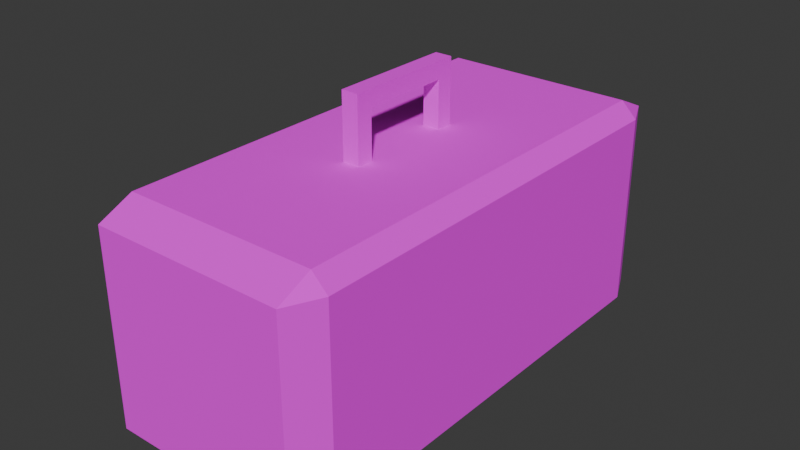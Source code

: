 # Source: ToolsBox2.blend  (saved by Blender 4.2.67; exported with 4.5.12 LTS)
import bpy
from mathutils import Matrix  # noqa: F401  (used for matrix-valued properties, if any)

bpy.ops.wm.read_factory_settings(use_empty=True)
scene = bpy.context.scene
scene.name = 'Scene'

# ---- collections
col_collection = bpy.data.collections.new('Collection'); scene.collection.children.link(col_collection)

# ---- images (referenced by path relative to the original .blend; pixels are not part of the script)
import os
ASSET_DIR = os.environ.get("B2B_ASSET_DIR", "")  # directory of the original .blend (textures are referenced by path, not embedded)
HERE = os.path.dirname(os.path.abspath(__file__))  # packed textures are extracted next to this script under _unpacked/

def load_image(name, relpath, width, height, colorspace="sRGB"):
    """Load a texture the original file referenced (path relative to the .blend, or extracted next to this script)."""
    p = next((c for c in (os.path.join(HERE, relpath), os.path.join(ASSET_DIR, relpath)) if relpath and os.path.exists(c)), "")
    if p:
        img = bpy.data.images.load(p, check_existing=True)
        img.name = name
    else:  # same state as the original file: an image datablock whose file is absent (Cycles renders it pink)
        img = bpy.data.images.new(name, width, height)
        img.source = "FILE"
        img.filepath = "//" + (relpath or name)
    img.colorspace_settings.name = colorspace
    return img
img_toolbox2_png = load_image('ToolBox2.png', 'ToolBox2.png', 1024, 1024, 'sRGB')

# ---- materials (node trees are filled in below, after node groups)
mat_toolbox2 = bpy.data.materials.new('ToolBox2')
mat_toolbox2.alpha_threshold = 0.0
mat_toolbox2.roughness = 0.5
mat_toolbox2.line_color = (0.0, 0.0, 0.0, 1.0)

# ---- material node trees
mat_toolbox2.use_nodes = True; mat_toolbox2.node_tree.nodes.clear()
_N = mat_toolbox2.node_tree.nodes; _L = mat_toolbox2.node_tree.links
n0 = _N.new('ShaderNodeOutputMaterial'); n0.name = 'Material Output'; n0.location = (300, 300)
n1 = _N.new('ShaderNodeBsdfPrincipled'); n1.name = 'Principled BSDF'; n1.location = (10, 300)
n1.inputs[2].default_value = 1.0
n1.inputs[3].default_value = 1.45
n2 = _N.new('ShaderNodeTexImage'); n2.name = 'Image Texture'; n2.location = (-280, 280)
n2.image = img_toolbox2_png
n2.interpolation = 'Closest'
_L.new(n1.outputs[0], n0.inputs[0])
_L.new(n2.outputs[0], n1.inputs[0])
n0.is_active_output = True

# ---- world
world_world = bpy.data.worlds.new('World'); scene.world = world_world
world_world.use_nodes = True; world_world.node_tree.nodes.clear()
_N = world_world.node_tree.nodes; _L = world_world.node_tree.links
n0 = _N.new('ShaderNodeOutputWorld'); n0.name = 'World Output'; n0.location = (300, 300)
n1 = _N.new('ShaderNodeBackground'); n1.name = 'Background'; n1.location = (10, 300)
n1.inputs[0].default_value = (0.05088, 0.05088, 0.05088, 1.0)
_L.new(n1.outputs[0], n0.inputs[0])
n0.is_active_output = True
world_world.color = (0.05088, 0.05088, 0.05088)
world_world.sun_shadow_jitter_overblur = 0.0

# ---- meshes
me_cube_007 = bpy.data.meshes.new('Cube.007')
me_cube_007.from_pydata([(-0.86, -0.86, -1.0), (-0.86, -1.0, -0.86), (-1.0, -0.86, -0.86), (-0.86, -1.0, 0.86), (-0.86, -0.86, 1.0), (-1.0, -0.86, 0.86), (-0.86, 0.86, -1.0), (-1.0, 0.86, -0.86), (-0.86, 1.0, -0.86), (-0.86, 0.86, 1.0), (-0.86, 1.0, 0.86), (-1.0, 0.86, 0.86), (0.86, -0.86, -1.0), (1.0, -0.86, -0.86), (0.86, -1.0, -0.86), (0.86, -0.86, 1.0), (0.86, -1.0, 0.86), (1.0, -0.86, 0.86), (0.86, 0.86, -1.0), (0.86, 1.0, -0.86), (1.0, 0.86, -0.86), (0.86, 0.86, 1.0), (1.0, 0.86, 0.86), (0.86, 1.0, 0.86), (-0.07201, 0.1718, 0.9838), (-0.07201, 0.1718, 1.414), (-0.07201, 0.2403, 0.9838), (-0.07201, 0.2402, 1.414), (0.07708, 0.1718, 0.9838), (0.07708, 0.1718, 1.414), (0.07708, 0.2403, 0.9838), (0.07708, 0.2402, 1.414), (-0.07201, -0.2582, 0.9838), (-0.07201, -0.2581, 1.414), (-0.07201, -0.1898, 0.9838), (-0.07201, -0.1898, 1.414), (0.07708, -0.2582, 0.9838), (0.07708, -0.2581, 1.414), (0.07708, -0.1898, 0.9838), (0.07708, -0.1898, 1.414), (-0.07201, -0.258, 1.564), (-0.07201, 0.2401, 1.564), (0.07708, -0.258, 1.564), (0.07708, 0.2401, 1.564)], [(39, 42), (35, 40), (29, 43), (25, 41)], [(14, 16, 3, 1), (20, 22, 17, 13), (21, 9, 4, 15), (2, 5, 11, 7), (8, 10, 23, 19), (0, 1, 2), (3, 4, 5), (6, 7, 8), (9, 10, 11), (12, 13, 14), (15, 16, 17), (18, 19, 20), (21, 22, 23), (6, 0, 2, 7), (1, 3, 5, 2), (4, 9, 11, 5), (10, 8, 7, 11), (18, 6, 8, 19), (9, 21, 23, 10), (22, 20, 19, 23), (12, 18, 20, 13), (21, 15, 17, 22), (16, 14, 13, 17), (0, 12, 14, 1), (15, 4, 3, 16), (6, 18, 12, 0), (24, 25, 27, 26), (26, 27, 31, 30), (30, 31, 29, 28), (28, 29, 25, 24), (26, 30, 28, 24), (32, 33, 35, 34), (34, 35, 39, 38), (38, 39, 37, 36), (36, 37, 33, 32), (34, 38, 36, 32), (33, 40, 41, 27), (27, 41, 43, 31), (31, 43, 42, 37), (37, 42, 40, 33), (27, 31, 37, 33), (43, 41, 40, 42)])
_uv = me_cube_007.uv_layers.new(name='UVMap')
_uv.uv.foreach_set('vector', [0.03563, 0.2047, 0.03563, 0.3955, 0.2264, 0.3955, 0.2264, 0.2047, 0.9267, 0.7572, 0.9267, 0.948, 0.5109, 0.948, 0.5109, 0.7572, 0.22, 0.9288, 0.0292, 0.9288, 0.0292, 0.513, 0.22, 0.513, 0.9273, 0.5049, 0.9273, 0.6957, 0.5115, 0.6957, 0.5115, 0.5049, 0.2264, 0.2047, 0.2264, 0.3955, 0.03563, 0.3955, 0.03563, 0.2047, 0.9273, 0.4894, 0.9611, 0.5049, 0.9273, 0.5049, 0.9611, 0.6957, 0.9273, 0.7112, 0.9273, 0.6957, 0.5115, 0.4894, 0.5115, 0.5049, 0.4776, 0.5049, 0.5115, 0.7112, 0.4776, 0.6957, 0.5115, 0.6957, 0.5109, 0.7416, 0.5109, 0.7572, 0.4771, 0.7572, 0.5109, 0.9635, 0.4771, 0.948, 0.5109, 0.948, 0.9267, 0.7416, 0.9606, 0.7572, 0.9267, 0.7572, 0.9267, 0.9635, 0.9267, 0.948, 0.9606, 0.948, 0.5115, 0.4894, 0.9273, 0.4894, 0.9273, 0.5049, 0.5115, 0.5049, 0.9611, 0.5049, 0.9611, 0.6957, 0.9273, 0.6957, 0.9273, 0.5049, 0.9273, 0.7112, 0.5115, 0.7112, 0.5115, 0.6957, 0.9273, 0.6957, 0.4776, 0.6957, 0.4776, 0.5049, 0.5115, 0.5049, 0.5115, 0.6957, 0.4293, 0.5118, 0.2385, 0.5118, 0.2385, 0.478, 0.4293, 0.478, 0.0292, 0.9288, 0.22, 0.9288, 0.22, 0.9627, 0.0292, 0.9627, 0.9267, 0.948, 0.9267, 0.7572, 0.9606, 0.7572, 0.9606, 0.948, 0.5109, 0.7416, 0.9267, 0.7416, 0.9267, 0.7572, 0.5109, 0.7572, 0.9267, 0.9635, 0.5109, 0.9635, 0.5109, 0.948, 0.9267, 0.948, 0.4771, 0.948, 0.4771, 0.7572, 0.5109, 0.7572, 0.5109, 0.948, 0.2385, 0.9276, 0.4293, 0.9276, 0.4293, 0.9615, 0.2385, 0.9615, 0.22, 0.513, 0.0292, 0.513, 0.0292, 0.4792, 0.22, 0.4792, 0.2385, 0.5118, 0.4293, 0.5118, 0.4293, 0.9276, 0.2385, 0.9276, 0.6566, 0.07244, 0.6566, 0.2285, 0.7106, 0.2286, 0.7107, 0.07244, 0.8187, 0.07632, 0.8187, 0.2325, 0.7646, 0.2325, 0.7646, 0.07632, 0.7107, 0.07244, 0.7106, 0.2286, 0.6566, 0.2285, 0.6566, 0.07244, 0.7091, 0.07154, 0.7091, 0.2192, 0.6579, 0.2192, 0.6579, 0.07154, 0.7652, 0.2331, 0.8189, 0.2331, 0.8189, 0.2868, 0.7652, 0.2868, 0.3167, 0.07244, 0.3168, 0.2286, 0.3707, 0.2285, 0.3707, 0.07244, 0.6579, 0.07154, 0.6579, 0.2192, 0.7091, 0.2192, 0.7091, 0.07154, 0.3707, 0.07244, 0.3707, 0.2285, 0.3168, 0.2286, 0.3167, 0.07244, 0.7646, 0.07632, 0.7646, 0.2325, 0.8187, 0.2325, 0.8187, 0.07632, 0.7652, 0.2336, 0.8189, 0.2336, 0.8189, 0.2874, 0.7652, 0.2874, 0.3168, 0.2286, 0.3169, 0.2828, 0.7106, 0.2828, 0.7106, 0.2286, 0.8187, 0.2325, 0.8187, 0.2866, 0.7646, 0.2866, 0.7646, 0.2325, 0.7106, 0.2286, 0.7106, 0.2828, 0.3169, 0.2828, 0.3168, 0.2286, 0.7646, 0.2325, 0.7646, 0.2866, 0.8187, 0.2866, 0.8187, 0.2325, 0.7102, 0.29, 0.7102, 0.236, 0.3164, 0.236, 0.3164, 0.29, 0.7102, 0.236, 0.7102, 0.29, 0.3165, 0.29, 0.3165, 0.236])
me_cube_007.materials.append(mat_toolbox2)
me_cube_007.update()

# ---- objects
ob_toolbox2_001 = bpy.data.objects.new('ToolBox2.001', me_cube_007)

# ---- transforms, parenting, visibility, modifiers, constraints
ob_toolbox2_001.location = (-0.004306, 0.0, 0.0)
ob_toolbox2_001.scale = (1.698, 3.701, 1.698)

# ---- collection membership
col_collection.objects.link(ob_toolbox2_001)

# ---- scene / render settings (as saved in the file)
scene.frame_start = 1; scene.frame_end = 250; scene.frame_set(0)
scene.render.engine = 'BLENDER_EEVEE_NEXT'
bpy.context.view_layer.update()

# ---- added for rendering (the .blend has no active camera and no usable light): camera, sun
cam_auto = bpy.data.cameras.new('AutoCamera')
cam_auto.lens = 50.0
cam_auto.sensor_width = 36.0
cam_auto.clip_end = 1000.0
ob_auto_camera = bpy.data.objects.new('AutoCamera', cam_auto)
scene.collection.objects.link(ob_auto_camera)
ob_auto_camera.location = (8.5403, -10.2535, 7.31436)
ob_auto_camera.rotation_euler = (1.09748, -7.21219e-08, 0.694738)
scene.camera = ob_auto_camera
light_auto_sun = bpy.data.lights.new('AutoSun', 'SUN')
light_auto_sun.energy = 3.0
light_auto_sun.angle = 0.0523599
ob_auto_sun = bpy.data.objects.new('AutoSun', light_auto_sun)
scene.collection.objects.link(ob_auto_sun)
ob_auto_sun.rotation_euler = (0.872665, 0.174533, 0.523599)
bpy.context.view_layer.update()
